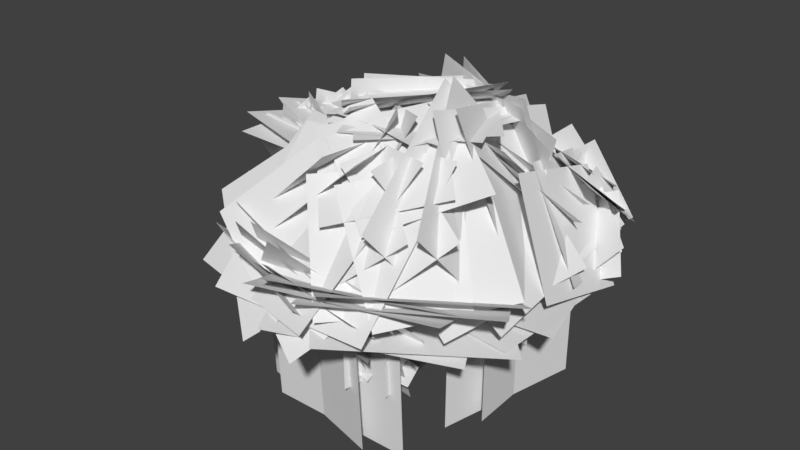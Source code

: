 # Source: Willow_0_Foliage1.blend  (saved by Blender 2.79.0; exported with 4.5.12 LTS)
import bpy
from mathutils import Matrix  # noqa: F401  (used for matrix-valued properties, if any)

bpy.ops.wm.read_factory_settings(use_empty=True)
scene = bpy.context.scene
scene.name = 'Scene'

# ---- collections
col_collection_1 = bpy.data.collections.new('Collection 1'); scene.collection.children.link(col_collection_1)
col_collection_2 = bpy.data.collections.new('Collection 2'); scene.collection.children.link(col_collection_2)
col_collection_2.hide_render = True
col_collection_2.hide_viewport = True
col_collection_3 = bpy.data.collections.new('Collection 3'); scene.collection.children.link(col_collection_3)
col_collection_3.hide_render = True
col_collection_3.hide_viewport = True

# ---- world
world_world = bpy.data.worlds.new('World'); scene.world = world_world
world_world.color = (0.05088, 0.05088, 0.05088)
world_world.use_sun_shadow = False
world_world.sun_shadow_jitter_overblur = 0.0
world_world.cycles.sampling_method = 'MANUAL'

# ---- meshes
me_plane_002 = bpy.data.meshes.new('Plane.002')
me_plane_002.from_pydata([(-4.945, -4.997, 8.757), (4.985, -4.997, 7.573), (-4.985, 4.997, 8.427), (4.945, 4.997, 7.243), (-2.88, -2.878, 14.16), (2.88, -2.878, 14.16), (-2.88, 2.878, 13.93), (2.88, 2.878, 13.93), (-0.4406, -4.164, 13.94), (-4.163, 0.4432, 13.94), (6.728, -2.039, 7.243), (2.091, 6.741, 8.427), (-2.091, -6.741, 7.573), (-6.728, 2.039, 8.757), (3.462, -3.834, 4.44), (-3.489, -3.275, 5.051), (3.489, -8.838, 9.334), (-3.462, -8.279, 9.946), (4.163, -0.4432, 14.15), (0.4406, 4.164, 14.15), (3.462, -5.467, 4.714), (-3.489, -4.907, 4.104), (3.489, -0.1548, 9.273), (-3.462, 0.4054, 8.662), (-4.057, -2.979, 13.51), (3.859, -3.028, 13.86), (-3.859, -8.801, 8.142), (4.057, -8.851, 8.488), (1.39, -5.212, 13.51), (0.7493, 2.678, 13.86), (7.173, -4.508, 8.142), (6.532, 3.383, 8.488), (0.2869, -6.056, 12.9), (3.489, -1.013, 13.16), (4.089, -8.261, 8.844), (7.292, -3.218, 9.104), (-3.242, 6.238, 8.488), (4.622, 5.329, 8.142), (-3.678, 0.4284, 13.86), (4.186, -0.4804, 13.51), (-7.252, 0.1283, 8.488), (-2.35, 6.345, 8.142), (-2.536, -3.292, 13.86), (2.366, 2.924, 13.51), (-4.515, -7.165, 8.488), (-6.038, 0.6039, 8.142), (1.152, -5.816, 13.86), (-0.3704, 1.953, 13.51), (-1.765, -6.054, 4.312), (-3.403, -1.617, 4.335), (-1.793, -6.089, 9.041), (-3.431, -1.652, 9.065), (2.896, -6.195, 4.312), (2.477, -1.484, 4.335), (2.86, -6.221, 9.041), (2.441, -1.511, 9.065), (1.422, -0.1866, 15.94), (3.335, 4.538, 9.876), (4.587, -6.368, 12.13), (6.5, -1.643, 6.059), (-0.4008, 6.696, 6.993), (6.006, 3.43, 10.32), (-5.062, 2.327, 11.68), (1.345, -0.9391, 15.01), (-6.304, 2.567, 7.076), (-0.1805, 6.575, 10.11), (-4.705, -3.522, 11.89), (1.419, 0.4863, 14.93), (-1.204, -2.102, 14.93), (5.469, -4.93, 11.72), (-5.469, -6.9, 10.28), (1.204, -9.728, 7.076), (-2.349, 5.166, 7.765), (4.105, 4.109, 8.385), (-3.24, 3.404, 14.03), (3.215, 2.347, 14.65), (2.437, 4.332, 7.057), (4.574, 2.775, 13.07), (-3.708, 4.738, 9.344), (-1.572, 3.181, 15.36), (2.817, -1.856, 15.37), (1.108, 5.634, 13.43), (6.814, -2.703, 8.576), (5.105, 4.787, 6.636), (-2.193, -3.855, 3.369), (-3.423, -0.6136, 6.585), (-1.772, -7.092, 6.791), (-3.002, -3.85, 10.01), (-0.07965, -2.642, 3.61), (-4.917, -5.702, 7.64), (4.917, -6.411, 6.746), (0.07965, -9.471, 10.78), (2.551, -5.341, 3.696), (2.143, -0.8874, 5.234), (3.194, -6.818, 8.142), (2.785, -2.364, 9.681), (2.131, -9.56, 8.066), (7.859, -4.066, 7.199), (-3.35, -3.772, 8.526), (2.378, 1.722, 7.659), (2.492, -9.563, 10.44), (8.221, -4.069, 9.572), (-2.78, -4.596, 7.079), (2.949, 0.8982, 6.212), (1.287, -9.62, 9.691), (8.096, -5.45, 9.64), (-2.655, -3.214, 7.011), (4.154, 0.9552, 6.96), (1.799, -4.012, 8.155), (8.069, -2.275, 7.349), (-0.002539, 2.275, 7.689), (6.268, 4.012, 6.883), (-2.182, -6.77, 7.19), (6.622, -2.088, 6.43), (-6.775, 2.045, 8.284), (2.028, 6.727, 7.525), (0.009242, -7.037, 8.604), (-6.414, -2.665, 7.048), (1.528, -2.547, 14.95), (-4.895, 1.826, 13.4), (-4.232, -0.4643, 9.561), (-0.9868, 3.651, 9.332), (-3.66, -0.6259, 14.77), (-0.4147, 3.489, 14.54), (-4.95, 2.181, 6.32), (-1.827, 5.717, 8.612), (-6.0, 0.07037, 11.01), (-2.877, 3.607, 13.3), (-4.026, -4.631, 4.691), (-2.862, -7.571, 10.94), (2.862, -4.542, 3.449), (4.026, -7.482, 9.694), (-3.495, -6.132, 8.447), (3.505, -6.102, 8.418), (-3.525, -5.792, 1.455), (3.475, -5.761, 1.426), (5.387, -2.91, 9.492), (5.136, 4.085, 9.464), (5.37, -2.939, 2.492), (5.12, 4.057, 2.464), (-7.961, -1.438, 10.4), (-8.582, 0.9839, 8.498), (-7.052, 0.5609, 12.65), (-7.673, 2.983, 10.75), (-7.996, -3.145, 12.02), (-8.265, 3.193, 11.79), (-1.663, -2.89, 11.66), (-1.932, 3.449, 11.43), (-8.825, -3.141, 8.743), (-9.095, 3.123, 9.739), (-2.492, -2.82, 8.435), (-2.762, 3.444, 9.431), (-8.382, 1.377, 7.996), (-8.572, 2.274, 12.38), (-3.919, 1.66, 8.132), (-4.109, 2.557, 12.51), (-8.205, 0.0495, 8.408), (-7.301, 2.489, 10.17), (-8.333, -1.759, 10.98), (-7.429, 0.6802, 12.74), (-8.208, -1.408, 12.39), (-8.423, 0.05847, 7.555), (-3.164, -1.616, 12.1), (-3.379, -0.1498, 7.268), (-10.1, -1.08, 8.743), (-7.063, 4.408, 9.739), (-4.524, -4.104, 8.435), (-1.49, 1.383, 9.431), (-6.538, 1.377, 7.159), (-9.385, 2.274, 10.49), (-3.106, 1.66, 10.02), (-5.953, 2.557, 13.35), (-7.074, -1.408, 13.11), (-9.083, 0.05847, 8.705), (-2.504, -1.616, 10.95), (-4.513, -0.1498, 6.551), (4.497, 1.148, 12.57), (3.34, 6.22, 11.26), (7.203, 0.5749, 7.978), (6.046, 5.646, 6.664), (1.588, 5.248, 8.93), (3.648, 3.613, 6.157), (4.77, 6.778, 10.39), (6.83, 5.143, 7.619), (1.603, 5.248, 7.563), (4.756, 3.613, 6.153), (3.662, 6.778, 10.4), (6.815, 5.143, 8.986), (0.8615, 6.972, 10.42), (4.015, 8.248, 8.676), (2.921, 4.27, 12.17), (6.074, 5.546, 10.43), (1.983, 7.058, 6.453), (4.888, 7.723, 8.844), (-0.3931, 6.739, 9.428), (2.512, 7.404, 11.82), (1.957, 3.24, 7.59), (4.934, 5.631, 7.44), (-0.4384, 6.215, 7.492), (2.538, 8.606, 7.342), (1.486, 3.24, 8.969), (1.595, 5.631, 5.991), (1.179, 6.215, 11.35), (1.289, 8.606, 8.369), (4.177, 3.24, 8.969), (4.287, 5.631, 5.991), (3.871, 6.215, 11.35), (3.981, 8.606, 8.369), (3.576, 4.697, 4.593), (0.7948, 7.317, 4.511), (3.304, 4.529, 8.401), (0.523, 7.149, 8.319), (-6.519, -0.2727, 3.028), (-1.813, 5.695, 2.697), (-6.129, -0.1584, 10.62), (-1.423, 5.809, 10.29), (-1.388, -3.269, 14.81), (2.112, 2.789, 15.03), (-6.354, -0.2618, 10.9), (-2.854, 5.797, 11.12), (1.626, 8.042, 9.568), (5.331, 7.433, 8.856), (1.605, 5.085, 11.99), (5.309, 4.476, 11.28), (-8.837, -2.014, 12.4), (-7.204, 4.014, 11.26), (-2.724, -3.711, 12.19), (-1.09, 2.318, 11.05), (0.6623, -3.352, 3.1), (-4.9, -5.888, 6.511), (4.9, -6.225, 7.874), (-0.6623, -8.761, 11.28), (1.358, -0.2102, 15.03), (5.464, -2.752, 12.89), (-1.807, -4.248, 13.76), (2.3, -6.79, 11.61), (-6.047, -3.662, 8.757), (3.567, -6.146, 7.573), (-3.586, 6.024, 8.427), (6.028, 3.541, 7.243), (-3.518, -2.127, 14.16), (2.059, -3.567, 14.16), (-2.078, 3.446, 13.93), (3.499, 2.005, 13.93), (-1.477, -3.982, 13.94), (-3.93, 1.41, 13.94), (5.995, -3.718, 7.243), (3.701, 5.943, 8.427), (-3.72, -6.065, 7.573), (-6.014, 3.597, 8.757), (2.383, -4.639, 4.44), (-4.207, -2.358, 5.051), (1.158, -9.491, 9.334), (-5.432, -7.211, 9.946), (3.911, -1.531, 14.15), (1.458, 3.861, 14.15), (1.975, -6.219, 4.714), (-4.615, -3.939, 4.104), (3.33, -1.083, 9.273), (-3.26, 1.198, 8.662), (-4.683, -1.93, 13.51), (2.97, -3.958, 13.86), (-5.947, -7.617, 8.142), (1.705, -9.645, 8.488), (0.03275, -5.455, 13.51), (1.386, 2.345, 13.86), (5.808, -6.219, 8.142), (7.161, 1.581, 8.488), (-1.246, -5.996, 12.9), (3.115, -1.914, 13.16), (1.884, -9.082, 8.844), (6.246, -5.0, 9.104), (-1.589, 6.79, 8.488), (5.798, 3.943, 8.142), (-3.463, 1.274, 13.86), (3.924, -1.573, 13.51), (-6.999, 1.877, 8.488), (-0.6977, 6.67, 8.142), (-3.288, -2.614, 13.86), (3.013, 2.179, 13.51), (-6.173, -5.869, 8.488), (-5.704, 2.034, 8.142), (-0.3484, -5.979, 13.86), (0.1203, 1.923, 13.51), (-3.232, -5.48, 4.312), (-3.708, -0.775, 4.335), (-3.268, -5.507, 9.041), (-3.744, -0.802, 9.065), (1.245, -6.783, 4.312), (2.017, -2.117, 4.335), (1.203, -6.8, 9.041), (1.976, -2.134, 9.065), (1.321, -0.5969, 15.94), (4.355, 3.5, 9.876), (2.839, -7.374, 12.13), (5.873, -3.277, 6.059), (1.277, 6.523, 6.993), (6.664, 1.758, 10.32), (-4.329, 3.459, 11.68), (1.058, -1.306, 15.01), (-5.471, 4.001, 7.076), (1.46, 6.351, 10.11), (-5.446, -2.294, 11.89), (1.486, 0.05549, 14.93), (-1.701, -1.794, 14.93), (4.052, -6.201, 11.72), (-7.03, -5.374, 10.28), (-1.276, -9.781, 7.076), (-0.9923, 5.529, 7.765), (4.993, 2.891, 8.385), (-2.295, 4.046, 14.03), (3.69, 1.408, 14.65), (3.434, 3.524, 7.057), (5.113, 1.482, 13.07), (-2.415, 5.455, 9.344), (-0.7359, 3.413, 15.36), (2.254, -2.562, 15.37), (2.472, 5.118, 13.43), (5.912, -4.382, 8.576), (6.131, 3.298, 6.636), (-3.097, -3.245, 3.369), (-3.477, 0.2015, 6.585), (-3.499, -6.484, 6.791), (-3.879, -3.038, 10.01), (-0.7473, -2.599, 3.61), (-6.196, -4.352, 7.64), (3.148, -7.497, 6.746), (-2.301, -9.251, 10.78), (1.125, -5.87, 3.696), (1.843, -1.456, 5.234), (1.378, -7.461, 8.142), (2.096, -3.046, 9.681), (-0.3375, -9.85, 8.066), (6.583, -5.963, 7.199), (-4.197, -2.875, 8.526), (2.724, 1.011, 7.659), (0.0119, -9.943, 10.44), (6.932, -6.056, 9.572), (-3.85, -3.815, 7.079), (3.07, 0.07159, 6.212), (-1.169, -9.696, 9.691), (6.466, -7.362, 9.64), (-3.384, -2.509, 7.011), (4.251, -0.1746, 6.96), (0.7286, -4.395, 8.155), (7.234, -4.281, 7.349), (0.557, 2.143, 7.689), (7.063, 2.256, 6.883), (-3.815, -6.07, 7.19), (5.88, -3.738, 6.43), (-6.058, 3.614, 8.284), (3.637, 5.945, 7.525), (-1.761, -6.877, 8.604), (-6.886, -1.037, 7.048), (0.8333, -2.909, 14.95), (-4.292, 2.931, 13.4), (-4.223, 0.5483, 9.561), (-0.05183, 3.721, 9.332), (-3.71, 0.2487, 14.77), (0.4616, 3.422, 14.54), (-4.257, 3.289, 6.32), (-0.3484, 5.932, 8.612), (-5.801, 1.508, 11.01), (-1.893, 4.151, 13.3), (-5.066, -3.537, 4.691), (-4.674, -6.675, 10.94), (1.626, -5.174, 3.449), (2.018, -8.312, 9.694), (-4.927, -5.124, 8.447), (1.858, -6.845, 8.418), (-4.871, -4.787, 1.455), (1.914, -6.508, 1.426), (4.479, -4.225, 9.492), (5.985, 2.611, 9.464), (4.455, -4.249, 2.492), (5.962, 2.587, 2.464), (-8.078, 0.5378, 10.4), (-8.073, 3.038, 8.498), (-6.698, 2.246, 12.65), (-6.693, 4.747, 10.75), (-8.538, -1.106, 12.02), (-7.213, 5.098, 11.79), (-2.342, -2.443, 11.66), (-1.018, 3.762, 11.43), (-9.34, -0.8947, 8.743), (-8.034, 5.238, 9.739), (-3.128, -2.167, 8.435), (-1.822, 3.965, 9.431), (-7.781, 3.369, 7.996), (-7.741, 4.285, 12.38), (-3.389, 2.526, 8.132), (-3.348, 3.442, 12.51), (-7.942, 2.039, 8.408), (-6.456, 4.175, 10.17), (-8.518, 0.3206, 10.98), (-7.032, 2.456, 12.74), (-8.309, 0.6293, 12.39), (-8.15, 2.103, 7.555), (-3.477, -0.8337, 12.1), (-3.318, 0.6394, 7.268), (-10.06, 1.419, 8.743), (-5.746, 5.974, 9.739), (-5.416, -2.903, 8.435), (-1.107, 1.651, 9.431), (-5.995, 2.907, 7.159), (-8.528, 4.488, 10.49), (-2.601, 2.323, 10.02), (-5.134, 3.904, 13.35), (-7.211, 0.3457, 13.11), (-8.789, 2.268, 8.705), (-2.838, -0.9988, 10.95), (-4.416, 0.9231, 6.551), (4.632, -0.07345, 12.57), (4.78, 5.126, 11.26), (7.109, -1.305, 7.978), (7.257, 3.894, 6.664), (2.841, 4.623, 8.93), (4.426, 2.526, 6.157), (6.304, 5.309, 10.39), (7.89, 3.211, 7.619), (2.855, 4.62, 7.563), (5.499, 2.249, 6.153), (5.231, 5.586, 10.4), (7.875, 3.215, 8.986), (2.568, 6.475, 10.42), (5.94, 6.921, 8.676), (3.886, 3.344, 12.17), (7.258, 3.79, 10.43), (3.676, 6.277, 6.453), (6.655, 6.195, 8.844), (1.295, 6.562, 9.428), (4.275, 6.479, 11.82), (2.695, 2.587, 7.59), (6.176, 4.157, 7.44), (1.12, 6.067, 7.492), (4.601, 7.638, 7.342), (2.239, 2.704, 8.969), (2.943, 4.992, 5.991), (2.687, 5.662, 11.35), (3.391, 7.95, 8.369), (4.845, 2.031, 8.969), (5.549, 4.319, 5.991), (5.293, 4.989, 11.35), (5.997, 7.277, 8.369), (4.627, 3.593, 4.593), (2.59, 6.825, 4.511), (4.322, 3.498, 8.401), (2.285, 6.73, 8.319), (-6.39, 1.306, 3.028), (-0.3409, 5.907, 2.697), (-5.983, 1.319, 10.62), (0.0654, 5.92, 10.29), (-2.171, -2.879, 14.81), (2.733, 2.112, 15.03), (-6.227, 1.275, 10.9), (-1.323, 6.266, 11.12), (3.576, 7.32, 9.568), (7.011, 5.803, 8.856), (2.816, 4.462, 11.99), (6.251, 2.945, 11.28), (-9.07, 0.1993, 12.4), (-5.981, 5.628, 11.26), (-3.575, -2.973, 12.19), (-0.4855, 2.456, 11.05), (-0.2066, -3.472, 3.1), (-6.226, -4.536, 6.511), (3.178, -7.313, 7.874), (-2.842, -8.378, 11.28), (1.253, -0.6038, 15.03), (4.593, -4.092, 12.89), (-2.821, -3.722, 13.76), (0.5191, -7.21, 11.61)], [], [(0, 1, 3, 2), (4, 5, 7, 6), (9, 8, 18, 19), (13, 12, 10, 11), (23, 22, 20, 21), (17, 16, 14, 15), (24, 25, 27, 26), (28, 29, 31, 30), (32, 33, 35, 34), (39, 38, 36, 37), (43, 42, 40, 41), (47, 46, 44, 45), (51, 50, 48, 49), (55, 54, 52, 53), (56, 57, 59, 58), (63, 62, 60, 61), (67, 66, 64, 65), (68, 69, 71, 70), (75, 74, 72, 73), (79, 78, 76, 77), (80, 81, 83, 82), (87, 86, 84, 85), (91, 90, 88, 89), (95, 94, 92, 93), (96, 97, 99, 98), (100, 101, 103, 102), (104, 105, 107, 106), (108, 109, 111, 110), (112, 113, 115, 114), (119, 118, 116, 117), (123, 122, 120, 121), (127, 126, 124, 125), (131, 130, 128, 129), (135, 134, 132, 133), (139, 138, 136, 137), (143, 142, 140, 141), (147, 146, 144, 145), (151, 150, 148, 149), (155, 154, 152, 153), (159, 158, 156, 157), (163, 162, 160, 161), (167, 166, 164, 165), (171, 170, 168, 169), (175, 174, 172, 173), (176, 177, 179, 178), (180, 181, 183, 182), (184, 185, 187, 186), (188, 189, 191, 190), (192, 193, 195, 194), (196, 197, 199, 198), (200, 201, 203, 202), (204, 205, 207, 206), (208, 209, 211, 210), (215, 214, 212, 213), (216, 217, 219, 218), (220, 221, 223, 222), (227, 226, 224, 225), (231, 230, 228, 229), (232, 233, 235, 234), (236, 237, 239, 238), (240, 241, 243, 242), (245, 244, 254, 255), (249, 248, 246, 247), (259, 258, 256, 257), (253, 252, 250, 251), (260, 261, 263, 262), (264, 265, 267, 266), (268, 269, 271, 270), (275, 274, 272, 273), (279, 278, 276, 277), (283, 282, 280, 281), (287, 286, 284, 285), (291, 290, 288, 289), (292, 293, 295, 294), (299, 298, 296, 297), (303, 302, 300, 301), (304, 305, 307, 306), (311, 310, 308, 309), (315, 314, 312, 313), (316, 317, 319, 318), (323, 322, 320, 321), (327, 326, 324, 325), (331, 330, 328, 329), (332, 333, 335, 334), (336, 337, 339, 338), (340, 341, 343, 342), (344, 345, 347, 346), (348, 349, 351, 350), (355, 354, 352, 353), (359, 358, 356, 357), (363, 362, 360, 361), (367, 366, 364, 365), (371, 370, 368, 369), (375, 374, 372, 373), (379, 378, 376, 377), (383, 382, 380, 381), (387, 386, 384, 385), (391, 390, 388, 389), (395, 394, 392, 393), (399, 398, 396, 397), (403, 402, 400, 401), (407, 406, 404, 405), (411, 410, 408, 409), (412, 413, 415, 414), (416, 417, 419, 418), (420, 421, 423, 422), (424, 425, 427, 426), (428, 429, 431, 430), (432, 433, 435, 434), (436, 437, 439, 438), (440, 441, 443, 442), (444, 445, 447, 446), (451, 450, 448, 449), (452, 453, 455, 454), (456, 457, 459, 458), (463, 462, 460, 461), (467, 466, 464, 465), (468, 469, 471, 470)])
_uv = me_plane_002.uv_layers.new(name='UVMap')
_uv.uv.foreach_set('vector', [0.999, 0.001001, 0.001001, 0.001001, 0.001001, 0.999, 0.999, 0.999, 0.999, 0.001001, 0.001001, 0.001001, 0.001001, 0.999, 0.999, 0.999, 0.999, 0.001001, 0.001001, 0.001001, 0.001001, 0.999, 0.999, 0.999, 0.999, 0.001001, 0.001001, 0.001001, 0.001001, 0.999, 0.999, 0.999, 0.999, 0.001001, 0.001001, 0.001001, 0.001001, 0.999, 0.999, 0.999, 0.999, 0.001001, 0.001001, 0.001001, 0.001001, 0.999, 0.999, 0.999, 0.999, 0.001001, 0.001001, 0.001001, 0.001001, 0.999, 0.999, 0.999, 0.999, 0.001001, 0.001001, 0.001001, 0.001001, 0.999, 0.999, 0.999, 0.999, 0.001001, 0.001001, 0.001001, 0.001001, 0.999, 0.999, 0.999, 0.999, 0.001001, 0.001001, 0.001001, 0.001001, 0.999, 0.999, 0.999, 0.999, 0.001001, 0.001001, 0.001001, 0.001001, 0.999, 0.999, 0.999, 0.999, 0.001001, 0.001001, 0.001001, 0.001001, 0.999, 0.999, 0.999, 0.999, 0.001001, 0.001001, 0.001001, 0.001001, 0.999, 0.999, 0.999, 0.999, 0.001001, 0.001001, 0.001001, 0.001001, 0.999, 0.999, 0.999, 0.999, 0.001001, 0.001001, 0.001001, 0.001001, 0.999, 0.999, 0.999, 0.999, 0.001001, 0.001001, 0.001001, 0.001001, 0.999, 0.999, 0.999, 0.999, 0.001001, 0.001001, 0.001001, 0.001001, 0.999, 0.999, 0.999, 0.999, 0.001001, 0.001001, 0.001001, 0.001001, 0.999, 0.999, 0.999, 0.999, 0.001001, 0.001001, 0.001001, 0.001001, 0.999, 0.999, 0.999, 0.999, 0.001001, 0.001001, 0.001001, 0.001001, 0.999, 0.999, 0.999, 0.999, 0.001001, 0.001001, 0.001001, 0.001001, 0.999, 0.999, 0.999, 0.999, 0.001001, 0.001001, 0.001001, 0.001001, 0.999, 0.999, 0.999, 0.999, 0.001001, 0.001001, 0.001001, 0.001001, 0.999, 0.999, 0.999, 0.999, 0.001001, 0.001001, 0.001001, 0.001001, 0.999, 0.999, 0.999, 0.999, 0.001001, 0.001001, 0.001001, 0.001001, 0.999, 0.999, 0.999, 0.999, 0.001001, 0.001001, 0.001001, 0.001001, 0.999, 0.999, 0.999, 0.999, 0.001001, 0.001001, 0.001001, 0.001001, 0.999, 0.999, 0.999, 0.999, 0.001001, 0.001001, 0.001001, 0.001001, 0.999, 0.999, 0.999, 0.999, 0.001001, 0.001001, 0.001001, 0.001001, 0.999, 0.999, 0.999, 0.999, 0.001001, 0.001001, 0.001001, 0.001001, 0.999, 0.999, 0.999, 0.999, 0.001001, 0.001001, 0.001001, 0.001001, 0.999, 0.999, 0.999, 0.999, 0.001001, 0.001001, 0.001001, 0.001001, 0.999, 0.999, 0.999, 0.999, 0.001001, 0.001001, 0.001001, 0.001001, 0.999, 0.999, 0.999, 0.999, 0.001001, 0.001001, 0.001001, 0.001001, 0.999, 0.999, 0.999, 0.999, 0.001001, 0.001001, 0.001001, 0.001001, 0.999, 0.999, 0.999, 0.999, 0.001001, 0.001001, 0.001001, 0.001001, 0.999, 0.999, 0.999, 0.999, 0.001001, 0.001001, 0.001001, 0.001001, 0.999, 0.999, 0.999, 0.999, 0.001001, 0.001001, 0.001001, 0.001001, 0.999, 0.999, 0.999, 0.999, 0.001001, 0.001001, 0.001001, 0.001001, 0.999, 0.999, 0.999, 0.999, 0.001001, 0.001001, 0.001001, 0.001001, 0.999, 0.999, 0.999, 0.999, 0.001001, 0.001001, 0.001001, 0.001001, 0.999, 0.999, 0.999, 0.999, 0.001001, 0.001001, 0.001001, 0.001001, 0.999, 0.999, 0.999, 0.999, 0.001001, 0.001001, 0.001001, 0.001001, 0.999, 0.999, 0.999, 0.999, 0.001001, 0.001001, 0.001001, 0.001001, 0.999, 0.999, 0.999, 0.999, 0.001001, 0.001001, 0.001001, 0.001001, 0.999, 0.999, 0.999, 0.999, 0.001001, 0.001001, 0.001001, 0.001001, 0.999, 0.999, 0.999, 0.999, 0.001001, 0.001001, 0.001001, 0.001001, 0.999, 0.999, 0.999, 0.999, 0.001001, 0.001001, 0.001001, 0.001001, 0.999, 0.999, 0.999, 0.999, 0.001001, 0.001001, 0.001001, 0.001001, 0.999, 0.999, 0.999, 0.999, 0.001001, 0.001001, 0.001001, 0.001001, 0.999, 0.999, 0.999, 0.999, 0.001001, 0.001001, 0.001001, 0.001001, 0.999, 0.999, 0.999, 0.999, 0.001001, 0.001001, 0.001001, 0.001001, 0.999, 0.999, 0.999, 0.999, 0.001001, 0.001001, 0.001001, 0.001001, 0.999, 0.999, 0.999, 0.999, 0.001001, 0.001001, 0.001001, 0.001001, 0.999, 0.999, 0.999, 0.999, 0.001001, 0.001001, 0.001001, 0.001001, 0.999, 0.999, 0.999, 0.999, 0.001001, 0.001001, 0.001001, 0.001001, 0.999, 0.999, 0.999, 0.999, 0.001001, 0.001001, 0.001001, 0.001001, 0.999, 0.999, 0.999, 0.999, 0.001001, 0.001001, 0.001001, 0.001001, 0.999, 0.999, 0.999, 0.999, 0.001001, 0.001001, 0.001001, 0.001001, 0.999, 0.999, 0.999, 0.999, 0.001001, 0.001001, 0.001001, 0.001001, 0.999, 0.999, 0.999, 0.999, 0.001001, 0.001001, 0.001001, 0.001001, 0.999, 0.999, 0.999, 0.999, 0.001001, 0.001001, 0.001001, 0.001001, 0.999, 0.999, 0.999, 0.999, 0.001001, 0.001001, 0.001001, 0.001001, 0.999, 0.999, 0.999, 0.999, 0.001001, 0.001001, 0.001001, 0.001001, 0.999, 0.999, 0.999, 0.999, 0.001001, 0.001001, 0.001001, 0.001001, 0.999, 0.999, 0.999, 0.999, 0.001001, 0.001001, 0.001001, 0.001001, 0.999, 0.999, 0.999, 0.999, 0.001001, 0.001001, 0.001001, 0.001001, 0.999, 0.999, 0.999, 0.999, 0.001001, 0.001001, 0.001001, 0.001001, 0.999, 0.999, 0.999, 0.999, 0.001001, 0.001001, 0.001001, 0.001001, 0.999, 0.999, 0.999, 0.999, 0.001001, 0.001001, 0.001001, 0.001001, 0.999, 0.999, 0.999, 0.999, 0.001001, 0.001001, 0.001001, 0.001001, 0.999, 0.999, 0.999, 0.999, 0.001001, 0.001001, 0.001001, 0.001001, 0.999, 0.999, 0.999, 0.999, 0.001001, 0.001001, 0.001001, 0.001001, 0.999, 0.999, 0.999, 0.999, 0.001001, 0.001001, 0.001001, 0.001001, 0.999, 0.999, 0.999, 0.999, 0.001001, 0.001001, 0.001001, 0.001001, 0.999, 0.999, 0.999, 0.999, 0.001001, 0.001001, 0.001001, 0.001001, 0.999, 0.999, 0.999, 0.999, 0.001001, 0.001001, 0.001001, 0.001001, 0.999, 0.999, 0.999, 0.999, 0.001001, 0.001001, 0.001001, 0.001001, 0.999, 0.999, 0.999, 0.999, 0.001001, 0.001001, 0.001001, 0.001001, 0.999, 0.999, 0.999, 0.999, 0.001001, 0.001001, 0.001001, 0.001001, 0.999, 0.999, 0.999, 0.999, 0.001001, 0.001001, 0.001001, 0.001001, 0.999, 0.999, 0.999, 0.999, 0.001001, 0.001001, 0.001001, 0.001001, 0.999, 0.999, 0.999, 0.999, 0.001001, 0.001001, 0.001001, 0.001001, 0.999, 0.999, 0.999, 0.999, 0.001001, 0.001001, 0.001001, 0.001001, 0.999, 0.999, 0.999, 0.999, 0.001001, 0.001001, 0.001001, 0.001001, 0.999, 0.999, 0.999, 0.999, 0.001001, 0.001001, 0.001001, 0.001001, 0.999, 0.999, 0.999, 0.999, 0.001001, 0.001001, 0.001001, 0.001001, 0.999, 0.999, 0.999, 0.999, 0.001001, 0.001001, 0.001001, 0.001001, 0.999, 0.999, 0.999, 0.999, 0.001001, 0.001001, 0.001001, 0.001001, 0.999, 0.999, 0.999, 0.999, 0.001001, 0.001001, 0.001001, 0.001001, 0.999, 0.999, 0.999, 0.999, 0.001001, 0.001001, 0.001001, 0.001001, 0.999, 0.999, 0.999, 0.999, 0.001001, 0.001001, 0.001001, 0.001001, 0.999, 0.999, 0.999, 0.999, 0.001001, 0.001001, 0.001001, 0.001001, 0.999, 0.999, 0.999, 0.999, 0.001001, 0.001001, 0.001001, 0.001001, 0.999, 0.999, 0.999, 0.999, 0.001001, 0.001001, 0.001001, 0.001001, 0.999, 0.999, 0.999, 0.999, 0.001001, 0.001001, 0.001001, 0.001001, 0.999, 0.999, 0.999, 0.999, 0.001001, 0.001001, 0.001001, 0.001001, 0.999, 0.999, 0.999, 0.999, 0.001001, 0.001001, 0.001001, 0.001001, 0.999, 0.999, 0.999, 0.999, 0.001001, 0.001001, 0.001001, 0.001001, 0.999, 0.999, 0.999, 0.999, 0.001001, 0.001001, 0.001001, 0.001001, 0.999, 0.999, 0.999, 0.999, 0.001001, 0.001001, 0.001001, 0.001001, 0.999, 0.999, 0.999, 0.999, 0.001001, 0.001001, 0.001001, 0.001001, 0.999, 0.999, 0.999, 0.999, 0.001001, 0.001001, 0.001001, 0.001001, 0.999, 0.999, 0.999, 0.999, 0.001001, 0.001001, 0.001001, 0.001001, 0.999, 0.999, 0.999, 0.999, 0.001001, 0.001001, 0.001001, 0.001001, 0.999, 0.999, 0.999, 0.999, 0.001001, 0.001001, 0.001001, 0.001001, 0.999, 0.999, 0.999, 0.999, 0.001001, 0.001001, 0.001001, 0.001001, 0.999, 0.999, 0.999, 0.999, 0.001001, 0.001001, 0.001001, 0.001001, 0.999, 0.999, 0.999, 0.999, 0.001001, 0.001001, 0.001001, 0.001001, 0.999, 0.999, 0.999, 0.999, 0.001001, 0.001001, 0.001001, 0.001001, 0.999, 0.999, 0.999, 0.999, 0.001001, 0.001001, 0.001001, 0.001001, 0.999, 0.999, 0.999, 0.999, 0.001001, 0.001001, 0.001001, 0.001001, 0.999, 0.999, 0.999, 0.999, 0.001001, 0.001001, 0.001001, 0.001001, 0.999, 0.999, 0.999, 0.999, 0.001001, 0.001001, 0.001001, 0.001001, 0.999, 0.999, 0.999, 0.999, 0.001001, 0.001001, 0.001001, 0.001001, 0.999, 0.999, 0.999, 0.999, 0.001001, 0.001001, 0.001001, 0.001001, 0.999, 0.999, 0.999, 0.999, 0.001001, 0.001001, 0.001001, 0.001001, 0.999, 0.999, 0.999, 0.999, 0.001001, 0.001001, 0.001001, 0.001001, 0.999, 0.999, 0.999])
_ca = me_plane_002.color_attributes.new('Col', 'BYTE_COLOR', 'CORNER')
_ca.data.foreach_set('color', [0.0, 0.0, 0.0, 1.0, 0.0, 0.0, 0.0, 1.0, 0.0, 0.0, 0.0, 1.0, 0.0, 0.0, 0.0, 1.0, 0.0, 0.0, 0.0, 1.0, 0.03689, 0.0, 0.0, 1.0, 0.0, 0.0, 0.0, 1.0, 0.3712, 0.0, 0.0003035, 1.0, 0.001518, 0.0, 0.0, 1.0, 0.0, 0.0, 0.0, 1.0, 0.0, 0.0, 0.0, 1.0, 0.0, 0.0, 0.0, 1.0, 0.0, 0.0, 0.0, 1.0, 0.0, 0.0, 0.0, 1.0, 0.0, 0.0, 0.0, 1.0, 0.0, 0.0, 0.0, 1.0, 0.0, 0.0, 0.0, 1.0, 0.0, 0.0, 0.0, 1.0, 0.0, 0.0, 0.0, 1.0, 0.0, 0.0, 0.0, 1.0, 0.0, 0.0, 0.0, 1.0, 0.0003035, 0.0, 0.0, 1.0, 0.0, 0.0, 0.0, 1.0, 0.0003035, 0.0, 0.0, 1.0, 0.0, 0.0, 0.0, 1.0, 0.01938, 0.0, 0.0, 1.0, 0.0, 0.0, 0.0, 1.0, 0.0, 0.0, 0.0, 1.0, 0.0, 0.0, 0.0, 1.0, 0.0, 0.0, 0.0, 1.0, 0.0, 0.0, 0.0, 1.0, 0.0, 0.0, 0.0, 1.0, 0.0, 0.0, 0.0, 1.0, 0.01033, 0.0, 0.0, 1.0, 0.0, 0.0, 0.0, 1.0, 0.0, 0.0, 0.0, 1.0, 0.002125, 0.0, 0.0, 1.0, 0.004777, 0.0, 0.0, 1.0, 0.0, 0.0, 0.0, 1.0, 0.0, 0.0, 0.0, 1.0, 0.0, 0.0, 0.0, 1.0, 0.0, 0.0, 0.0, 1.0, 0.0, 0.0, 0.0, 1.0, 0.0, 0.0, 0.0, 1.0, 0.0, 0.0, 0.0, 1.0, 0.0, 0.0, 0.0, 1.0, 0.0, 0.0, 0.0, 1.0, 0.0, 0.0, 0.0, 1.0, 0.0, 0.0, 0.0, 1.0, 0.0, 0.0, 0.0, 1.0, 0.0, 0.0, 0.0, 1.0, 0.08438, 0.0, 0.0, 1.0, 0.0, 0.0, 0.0, 1.0, 0.0, 0.0, 0.0, 1.0, 0.0, 0.0, 0.0, 1.0, 0.0, 0.0, 0.0, 1.0, 0.002732, 0.0, 0.0, 1.0, 0.0, 0.0, 0.0, 1.0, 0.0, 0.0, 0.0, 1.0, 0.1912, 0.0, 0.0003035, 1.0, 0.0, 0.0, 0.0, 1.0, 0.0, 0.0, 0.0, 1.0, 0.0, 0.0, 0.0, 1.0, 0.0, 0.0, 0.0, 1.0, 0.0, 0.0, 0.0, 1.0, 0.0, 0.0, 0.0, 1.0, 0.0, 0.0, 0.0, 1.0, 0.0, 0.0, 0.0, 1.0, 0.0, 0.0, 0.0, 1.0, 0.3663, 0.0, 0.0003035, 1.0, 0.0, 0.0, 0.0, 1.0, 0.0, 0.0, 0.0, 1.0, 0.0, 0.0, 0.0, 1.0, 0.0, 0.0, 0.0, 1.0, 0.0, 0.0, 0.0, 1.0, 0.0, 0.0, 0.0, 1.0, 0.006995, 0.0, 0.0, 1.0, 0.0, 0.0, 0.0, 1.0, 0.0, 0.0, 0.0, 1.0, 0.0, 0.0, 0.0, 1.0, 0.1144, 0.0, 0.0003035, 1.0, 0.0, 0.0, 0.0, 1.0, 0.0, 0.0, 0.0, 1.0, 0.0, 0.0, 0.0, 1.0, 0.0, 0.0, 0.0, 1.0, 0.0, 0.0, 0.0, 1.0, 0.09759, 0.0, 0.0003035, 1.0, 0.0, 0.0, 0.0, 1.0, 0.402, 0.0, 0.0003035, 1.0, 0.0, 0.0, 0.0, 1.0, 0.09759, 0.0, 0.0003035, 1.0, 0.0, 0.0, 0.0, 1.0, 0.0, 0.0, 0.0, 1.0, 0.0, 0.0, 0.0, 1.0, 0.0, 0.0, 0.0, 1.0, 0.0, 0.0, 0.0, 1.0, 0.0, 0.0, 0.0, 1.0, 0.0, 0.0, 0.0, 1.0, 0.0, 0.0, 0.0, 1.0, 0.0, 0.0, 0.0, 1.0, 0.01521, 0.0, 0.0, 1.0, 0.04374, 0.0, 0.0, 1.0, 0.0, 0.0, 0.0, 1.0, 0.0, 0.0, 0.0, 1.0, 0.1095, 0.0, 0.0003035, 1.0, 0.0, 0.0, 0.0, 1.0, 0.0, 0.0, 0.0, 1.0, 0.0, 0.0, 0.0, 1.0, 0.0, 0.0, 0.0, 1.0, 0.0, 0.0, 0.0, 1.0, 0.0, 0.0, 0.0, 1.0, 0.0, 0.0, 0.0, 1.0, 0.0, 0.0, 0.0, 1.0, 0.0, 0.0, 0.0, 1.0, 0.0, 0.0, 0.0, 1.0, 0.0, 0.0, 0.0, 1.0, 0.03071, 0.0, 0.0, 1.0, 0.01298, 0.0, 0.0, 1.0, 0.0, 0.0, 0.0, 1.0, 0.1274, 0.0, 0.0003035, 1.0, 0.0, 0.0, 0.0, 1.0, 0.0, 0.0, 0.0, 1.0, 0.0, 0.0, 0.0, 1.0, 0.0, 0.0, 0.0, 1.0, 0.0, 0.0, 0.0, 1.0, 0.0, 0.0, 0.0, 1.0, 0.0, 0.0, 0.0, 1.0, 0.0, 0.0, 0.0, 1.0, 0.0, 0.0, 0.0, 1.0, 0.0, 0.0, 0.0, 1.0, 0.0, 0.0, 0.0, 1.0, 0.0, 0.0, 0.0, 1.0, 0.1195, 0.0, 0.001821, 1.0, 0.01161, 0.0, 0.0, 1.0, 0.0, 0.0, 0.0, 1.0, 0.01096, 0.0, 0.0, 1.0, 0.004391, 0.0, 0.0003035, 1.0, 0.3712, 0.0, 0.003035, 1.0, 0.0, 0.0, 0.0, 1.0, 0.0, 0.0, 0.0, 1.0, 0.0, 0.0, 0.0, 1.0, 0.0, 0.0, 0.0, 1.0, 0.0, 0.0, 0.0, 1.0, 0.0, 0.0, 0.0, 1.0, 0.0, 0.0, 0.0, 1.0, 0.0, 0.0, 0.0, 1.0, 0.0, 0.0, 0.0, 1.0, 0.0, 0.0, 0.0, 1.0, 0.0, 0.0, 0.0, 1.0, 0.0, 0.0, 0.0, 1.0, 0.3663, 0.0, 0.0003035, 1.0, 0.0, 0.0, 0.0, 1.0, 0.0, 0.0, 0.0, 1.0, 0.0, 0.0, 0.0, 1.0, 0.0, 0.0, 0.0, 1.0, 0.0, 0.0, 0.0, 1.0, 0.0, 0.0, 0.0, 1.0, 0.0, 0.0, 0.0, 1.0, 0.0, 0.0, 0.0, 1.0, 0.0, 0.0, 0.0, 1.0, 0.0, 0.0, 0.0, 1.0, 0.0, 0.0, 0.0, 1.0, 0.0, 0.0, 0.0, 1.0, 0.0, 0.0, 0.0, 1.0, 0.0, 0.0, 0.0, 1.0, 0.0, 0.0, 0.0, 1.0, 0.0, 0.0, 0.0, 1.0, 0.0, 0.0, 0.0, 1.0, 0.0, 0.0, 0.0, 1.0, 0.0, 0.0, 0.0, 1.0, 0.0, 0.0, 0.0, 1.0, 0.0, 0.0, 0.0, 1.0, 0.0, 0.0, 0.0, 1.0, 0.0, 0.0, 0.0, 1.0, 0.0, 0.0, 0.0, 1.0, 0.0, 0.0, 0.0, 1.0, 0.07227, 0.0, 0.0, 1.0, 0.0, 0.0, 0.0, 1.0, 0.0, 0.0, 0.0, 1.0, 0.0, 0.0, 0.0, 1.0, 0.0, 0.0, 0.0, 1.0, 0.0, 0.0, 0.0, 1.0, 0.0, 0.0, 0.0, 1.0, 0.0, 0.0, 0.0, 1.0, 0.0, 0.0, 0.0, 1.0, 0.0, 0.0, 0.0, 1.0, 0.0, 0.0, 0.0, 1.0, 0.0, 0.0, 0.0, 1.0, 0.0, 0.0, 0.0, 1.0, 0.0, 0.0, 0.0, 1.0, 0.0, 0.0, 0.0, 1.0, 0.0, 0.0, 0.0, 1.0, 0.0, 0.0, 0.0, 1.0, 0.0, 0.0, 0.0, 1.0, 0.0, 0.0, 0.0, 1.0, 0.0, 0.0, 0.0, 1.0, 0.0, 0.0, 0.0, 1.0, 0.0, 0.0, 0.0, 1.0, 0.003347, 0.0, 0.0, 1.0, 0.0, 0.0, 0.0, 1.0, 0.0, 0.0, 0.0, 1.0, 0.0, 0.0, 0.0, 1.0, 0.0, 0.0, 0.0, 1.0, 0.0, 0.0, 0.0, 1.0, 0.0, 0.0, 0.0, 1.0, 0.0, 0.0, 0.0, 1.0, 0.0, 0.0, 0.0, 1.0, 0.0, 0.0, 0.0, 1.0, 0.0, 0.0, 0.0, 1.0, 0.3613, 0.0, 0.0003035, 1.0, 0.0, 0.0, 0.0, 1.0, 0.0, 0.0, 0.0, 1.0, 0.0, 0.0, 0.0, 1.0, 0.0, 0.0, 0.0, 1.0, 0.0, 0.0, 0.0, 1.0, 0.5271, 0.0, 0.003677, 1.0, 0.0, 0.0, 0.0, 1.0, 0.0, 0.0, 0.0, 1.0, 0.0, 0.0, 0.0, 1.0, 0.0, 0.0, 0.0, 1.0, 0.0, 0.0, 0.0, 1.0, 0.0, 0.0, 0.0, 1.0, 0.0, 0.0, 0.0, 1.0, 0.0, 0.0, 0.0, 1.0, 0.0, 0.0, 0.0, 1.0, 0.0, 0.0, 0.0, 1.0, 0.0, 0.0, 0.0, 1.0, 0.0, 0.0, 0.0, 1.0, 0.0, 0.0, 0.0, 1.0, 0.006995, 0.0, 0.0, 1.0, 0.01764, 0.0, 0.0, 1.0, 0.0, 0.0, 0.0, 1.0, 0.2346, 0.0, 0.0003035, 1.0, 0.0, 0.0, 0.0, 1.0, 0.2462, 0.0, 0.0003035, 1.0, 0.0, 0.0, 0.0, 1.0, 0.0, 0.0, 0.0, 1.0, 0.0, 0.0, 0.0, 1.0, 0.0, 0.0, 0.0, 1.0, 0.0, 0.0, 0.0, 1.0, 0.0, 0.0, 0.0, 1.0, 0.03689, 0.0, 0.0, 1.0, 0.0, 0.0, 0.0, 1.0, 0.3712, 0.0, 0.0003035, 1.0, 0.001518, 0.0, 0.0, 1.0, 0.0, 0.0, 0.0, 1.0, 0.0, 0.0, 0.0, 1.0, 0.0, 0.0, 0.0, 1.0, 0.0, 0.0, 0.0, 1.0, 0.0, 0.0, 0.0, 1.0, 0.0, 0.0, 0.0, 1.0, 0.0, 0.0, 0.0, 1.0, 0.0, 0.0, 0.0, 1.0, 0.0, 0.0, 0.0, 1.0, 0.0, 0.0, 0.0, 1.0, 0.0, 0.0, 0.0, 1.0, 0.0, 0.0, 0.0, 1.0, 0.0003035, 0.0, 0.0, 1.0, 0.0, 0.0, 0.0, 1.0, 0.0003035, 0.0, 0.0, 1.0, 0.0, 0.0, 0.0, 1.0, 0.01938, 0.0, 0.0, 1.0, 0.0, 0.0, 0.0, 1.0, 0.0, 0.0, 0.0, 1.0, 0.0, 0.0, 0.0, 1.0, 0.0, 0.0, 0.0, 1.0, 0.0, 0.0, 0.0, 1.0, 0.0, 0.0, 0.0, 1.0, 0.0, 0.0, 0.0, 1.0, 0.01033, 0.0, 0.0, 1.0, 0.0, 0.0, 0.0, 1.0, 0.0, 0.0, 0.0, 1.0, 0.002125, 0.0, 0.0, 1.0, 0.004777, 0.0, 0.0, 1.0, 0.0, 0.0, 0.0, 1.0, 0.0, 0.0, 0.0, 1.0, 0.0, 0.0, 0.0, 1.0, 0.0, 0.0, 0.0, 1.0, 0.0, 0.0, 0.0, 1.0, 0.0, 0.0, 0.0, 1.0, 0.0, 0.0, 0.0, 1.0, 0.0, 0.0, 0.0, 1.0, 0.0, 0.0, 0.0, 1.0, 0.0, 0.0, 0.0, 1.0, 0.0, 0.0, 0.0, 1.0, 0.0, 0.0, 0.0, 1.0, 0.0, 0.0, 0.0, 1.0, 0.08438, 0.0, 0.0, 1.0, 0.0, 0.0, 0.0, 1.0, 0.0, 0.0, 0.0, 1.0, 0.0, 0.0, 0.0, 1.0, 0.0, 0.0, 0.0, 1.0, 0.002732, 0.0, 0.0, 1.0, 0.0, 0.0, 0.0, 1.0, 0.0, 0.0, 0.0, 1.0, 0.1912, 0.0, 0.0003035, 1.0, 0.0, 0.0, 0.0, 1.0, 0.0, 0.0, 0.0, 1.0, 0.0, 0.0, 0.0, 1.0, 0.0, 0.0, 0.0, 1.0, 0.0, 0.0, 0.0, 1.0, 0.0, 0.0, 0.0, 1.0, 0.0, 0.0, 0.0, 1.0, 0.0, 0.0, 0.0, 1.0, 0.0, 0.0, 0.0, 1.0, 0.3663, 0.0, 0.0003035, 1.0, 0.0, 0.0, 0.0, 1.0, 0.0, 0.0, 0.0, 1.0, 0.0, 0.0, 0.0, 1.0, 0.0, 0.0, 0.0, 1.0, 0.0, 0.0, 0.0, 1.0, 0.0, 0.0, 0.0, 1.0, 0.006995, 0.0, 0.0, 1.0, 0.0, 0.0, 0.0, 1.0, 0.0, 0.0, 0.0, 1.0, 0.0, 0.0, 0.0, 1.0, 0.1144, 0.0, 0.0003035, 1.0, 0.0, 0.0, 0.0, 1.0, 0.0, 0.0, 0.0, 1.0, 0.0, 0.0, 0.0, 1.0, 0.0, 0.0, 0.0, 1.0, 0.0, 0.0, 0.0, 1.0, 0.09759, 0.0, 0.0003035, 1.0, 0.0, 0.0, 0.0, 1.0, 0.402, 0.0, 0.0003035, 1.0, 0.0, 0.0, 0.0, 1.0, 0.09759, 0.0, 0.0003035, 1.0, 0.0, 0.0, 0.0, 1.0, 0.0, 0.0, 0.0, 1.0, 0.0, 0.0, 0.0, 1.0, 0.0, 0.0, 0.0, 1.0, 0.0, 0.0, 0.0, 1.0, 0.0, 0.0, 0.0, 1.0, 0.0, 0.0, 0.0, 1.0, 0.0, 0.0, 0.0, 1.0, 0.0, 0.0, 0.0, 1.0, 0.01521, 0.0, 0.0, 1.0, 0.04374, 0.0, 0.0, 1.0, 0.0, 0.0, 0.0, 1.0, 0.0, 0.0, 0.0, 1.0, 0.1095, 0.0, 0.0003035, 1.0, 0.0, 0.0, 0.0, 1.0, 0.0, 0.0, 0.0, 1.0, 0.0, 0.0, 0.0, 1.0, 0.0, 0.0, 0.0, 1.0, 0.0, 0.0, 0.0, 1.0, 0.0, 0.0, 0.0, 1.0, 0.0, 0.0, 0.0, 1.0, 0.0, 0.0, 0.0, 1.0, 0.0, 0.0, 0.0, 1.0, 0.0, 0.0, 0.0, 1.0, 0.0, 0.0, 0.0, 1.0, 0.03071, 0.0, 0.0, 1.0, 0.01298, 0.0, 0.0, 1.0, 0.0, 0.0, 0.0, 1.0, 0.1274, 0.0, 0.0003035, 1.0, 0.0, 0.0, 0.0, 1.0, 0.0, 0.0, 0.0, 1.0, 0.0, 0.0, 0.0, 1.0, 0.0, 0.0, 0.0, 1.0, 0.0, 0.0, 0.0, 1.0, 0.0, 0.0, 0.0, 1.0, 0.0, 0.0, 0.0, 1.0, 0.0, 0.0, 0.0, 1.0, 0.0, 0.0, 0.0, 1.0, 0.0, 0.0, 0.0, 1.0, 0.0, 0.0, 0.0, 1.0, 0.0, 0.0, 0.0, 1.0, 0.1195, 0.0, 0.001821, 1.0, 0.01161, 0.0, 0.0, 1.0, 0.0, 0.0, 0.0, 1.0, 0.01096, 0.0, 0.0, 1.0, 0.004391, 0.0, 0.0003035, 1.0, 0.3712, 0.0, 0.003035, 1.0, 0.0, 0.0, 0.0, 1.0, 0.0, 0.0, 0.0, 1.0, 0.0, 0.0, 0.0, 1.0, 0.0, 0.0, 0.0, 1.0, 0.0, 0.0, 0.0, 1.0, 0.0, 0.0, 0.0, 1.0, 0.0, 0.0, 0.0, 1.0, 0.0, 0.0, 0.0, 1.0, 0.0, 0.0, 0.0, 1.0, 0.0, 0.0, 0.0, 1.0, 0.0, 0.0, 0.0, 1.0, 0.0, 0.0, 0.0, 1.0, 0.3663, 0.0, 0.0003035, 1.0, 0.0, 0.0, 0.0, 1.0, 0.0, 0.0, 0.0, 1.0, 0.0, 0.0, 0.0, 1.0, 0.0, 0.0, 0.0, 1.0, 0.0, 0.0, 0.0, 1.0, 0.0, 0.0, 0.0, 1.0, 0.0, 0.0, 0.0, 1.0, 0.0, 0.0, 0.0, 1.0, 0.0, 0.0, 0.0, 1.0, 0.0, 0.0, 0.0, 1.0, 0.0, 0.0, 0.0, 1.0, 0.0, 0.0, 0.0, 1.0, 0.0, 0.0, 0.0, 1.0, 0.0, 0.0, 0.0, 1.0, 0.0, 0.0, 0.0, 1.0, 0.0, 0.0, 0.0, 1.0, 0.0, 0.0, 0.0, 1.0, 0.0, 0.0, 0.0, 1.0, 0.0, 0.0, 0.0, 1.0, 0.0, 0.0, 0.0, 1.0, 0.0, 0.0, 0.0, 1.0, 0.0, 0.0, 0.0, 1.0, 0.0, 0.0, 0.0, 1.0, 0.0, 0.0, 0.0, 1.0, 0.0, 0.0, 0.0, 1.0, 0.07227, 0.0, 0.0, 1.0, 0.0, 0.0, 0.0, 1.0, 0.0, 0.0, 0.0, 1.0, 0.0, 0.0, 0.0, 1.0, 0.0, 0.0, 0.0, 1.0, 0.0, 0.0, 0.0, 1.0, 0.0, 0.0, 0.0, 1.0, 0.0, 0.0, 0.0, 1.0, 0.0, 0.0, 0.0, 1.0, 0.0, 0.0, 0.0, 1.0, 0.0, 0.0, 0.0, 1.0, 0.0, 0.0, 0.0, 1.0, 0.0, 0.0, 0.0, 1.0, 0.0, 0.0, 0.0, 1.0, 0.0, 0.0, 0.0, 1.0, 0.0, 0.0, 0.0, 1.0, 0.0, 0.0, 0.0, 1.0, 0.0, 0.0, 0.0, 1.0, 0.0, 0.0, 0.0, 1.0, 0.0, 0.0, 0.0, 1.0, 0.0, 0.0, 0.0, 1.0, 0.0, 0.0, 0.0, 1.0, 0.003347, 0.0, 0.0, 1.0, 0.0, 0.0, 0.0, 1.0, 0.0, 0.0, 0.0, 1.0, 0.0, 0.0, 0.0, 1.0, 0.0, 0.0, 0.0, 1.0, 0.0, 0.0, 0.0, 1.0, 0.0, 0.0, 0.0, 1.0, 0.0, 0.0, 0.0, 1.0, 0.0, 0.0, 0.0, 1.0, 0.0, 0.0, 0.0, 1.0, 0.0, 0.0, 0.0, 1.0, 0.3613, 0.0, 0.0003035, 1.0, 0.0, 0.0, 0.0, 1.0, 0.0, 0.0, 0.0, 1.0, 0.0, 0.0, 0.0, 1.0, 0.0, 0.0, 0.0, 1.0, 0.0, 0.0, 0.0, 1.0, 0.5271, 0.0, 0.003677, 1.0, 0.0, 0.0, 0.0, 1.0, 0.0, 0.0, 0.0, 1.0, 0.0, 0.0, 0.0, 1.0, 0.0, 0.0, 0.0, 1.0, 0.0, 0.0, 0.0, 1.0, 0.0, 0.0, 0.0, 1.0, 0.0, 0.0, 0.0, 1.0, 0.0, 0.0, 0.0, 1.0, 0.0, 0.0, 0.0, 1.0, 0.0, 0.0, 0.0, 1.0, 0.0, 0.0, 0.0, 1.0, 0.0, 0.0, 0.0, 1.0, 0.0, 0.0, 0.0, 1.0, 0.006995, 0.0, 0.0, 1.0, 0.01764, 0.0, 0.0, 1.0, 0.0, 0.0, 0.0, 1.0, 0.2346, 0.0, 0.0003035, 1.0, 0.0, 0.0, 0.0, 1.0, 0.2462, 0.0, 0.0003035, 1.0, 0.0, 0.0, 0.0, 1.0])
me_plane_002.use_remesh_preserve_volume = False
me_plane_002.use_remesh_preserve_attributes = False
me_plane_002.use_mirror_vertex_groups = False
me_plane_002.update()
me_plane_001 = bpy.data.meshes.new('Plane.001')
me_plane_001.from_pydata([(-4.945, -4.997, 8.757), (4.985, -4.997, 7.573), (-4.985, 4.997, 8.427), (4.945, 4.997, 7.243), (-3.5, -3.498, 13.92), (3.5, -3.498, 13.92), (-3.5, 3.498, 14.17), (3.5, 3.498, 14.17), (-0.5207, -4.921, 13.92), (-4.92, 0.5238, 13.92), (6.728, -2.039, 7.243), (2.091, 6.741, 8.427), (-2.091, -6.741, 7.573), (-6.728, 2.039, 8.757), (3.462, -3.834, 4.44), (-3.489, -3.275, 5.051), (3.489, -8.838, 9.334), (-3.462, -8.279, 9.946), (4.92, -0.5238, 14.17), (0.5207, 4.921, 14.17), (3.462, -5.467, 4.714), (-3.489, -4.907, 4.104), (3.489, -0.1548, 9.273), (-3.462, 0.4054, 8.662), (-4.057, -2.979, 13.51), (3.859, -3.028, 13.86), (-3.859, -8.801, 8.142), (4.057, -8.851, 8.488), (1.39, -5.212, 13.51), (0.7493, 2.678, 13.86), (7.173, -4.508, 8.142), (6.532, 3.383, 8.488), (0.2869, -6.056, 12.9), (3.489, -1.013, 13.16), (4.089, -8.261, 8.844), (7.292, -3.218, 9.104), (-3.242, 6.238, 8.488), (4.622, 5.329, 8.142), (-3.678, 0.4284, 13.86), (4.186, -0.4804, 13.51), (-7.252, 0.1283, 8.488), (-2.35, 6.345, 8.142), (-2.536, -3.292, 13.86), (2.366, 2.924, 13.51), (-4.515, -7.165, 8.488), (-6.038, 0.6039, 8.142), (1.152, -5.816, 13.86), (-0.3704, 1.953, 13.51), (-1.765, -6.054, 4.312), (-3.403, -1.617, 4.335), (-1.793, -6.089, 9.041), (-3.431, -1.652, 9.065), (2.896, -6.195, 4.312), (2.477, -1.484, 4.335), (2.86, -6.221, 9.041), (2.441, -1.511, 9.065), (1.422, -0.1866, 15.94), (3.335, 4.538, 9.876), (4.587, -6.368, 12.13), (6.5, -1.643, 6.059), (-0.4008, 6.696, 6.993), (6.006, 3.43, 10.32), (-5.062, 2.327, 11.68), (1.345, -0.9391, 15.01), (-6.304, 2.567, 7.076), (-0.1805, 6.575, 10.11), (-4.705, -3.522, 11.89), (1.419, 0.4863, 14.93), (-1.204, -2.102, 14.93), (5.469, -4.93, 11.72), (-5.469, -6.9, 10.28), (1.204, -9.728, 7.076), (-2.349, 5.166, 7.765), (4.105, 4.109, 8.385), (-3.24, 3.404, 14.03), (3.215, 2.347, 14.65), (2.437, 4.332, 7.057), (4.574, 2.775, 13.07), (-3.708, 4.738, 9.344), (-1.572, 3.181, 15.36), (2.817, -1.856, 15.37), (1.108, 5.634, 13.43), (6.814, -2.703, 8.576), (5.105, 4.787, 6.636), (-2.193, -3.855, 3.369), (-3.423, -0.6136, 6.585), (-1.772, -7.092, 6.791), (-3.002, -3.85, 10.01), (-0.07965, -2.642, 3.61), (-4.917, -5.702, 7.64), (4.917, -6.411, 6.746), (0.07965, -9.471, 10.78), (2.551, -5.341, 3.696), (2.143, -0.8874, 5.234), (3.194, -6.818, 8.142), (2.785, -2.364, 9.681), (2.131, -9.56, 8.066), (7.859, -4.066, 7.199), (-3.35, -3.772, 8.526), (2.378, 1.722, 7.659), (2.492, -9.563, 10.44), (8.221, -4.069, 9.572), (-2.78, -4.596, 7.079), (2.949, 0.8982, 6.212), (1.287, -9.62, 9.691), (8.096, -5.45, 9.64), (-2.655, -3.214, 7.011), (4.154, 0.9552, 6.96), (1.799, -4.012, 8.155), (8.069, -2.275, 7.349), (-0.002539, 2.275, 7.689), (6.268, 4.012, 6.883), (-2.182, -6.77, 7.19), (6.622, -2.088, 6.43), (-6.775, 2.045, 8.284), (2.028, 6.727, 7.525), (0.009242, -7.037, 8.604), (-6.414, -2.665, 7.048), (1.528, -2.547, 14.95), (-4.895, 1.826, 13.4), (-4.232, -0.4643, 9.561), (-0.9868, 3.651, 9.332), (-3.66, -0.6259, 14.77), (-0.4147, 3.489, 14.54), (-4.95, 2.181, 6.32), (-1.827, 5.717, 8.612), (-6.0, 0.07037, 11.01), (-2.877, 3.607, 13.3), (-4.026, -4.631, 4.691), (-2.862, -7.571, 10.94), (2.862, -4.542, 3.449), (4.026, -7.482, 9.694), (-3.495, -6.132, 8.447), (3.505, -6.102, 8.418), (-3.525, -5.792, 1.455), (3.475, -5.761, 1.426), (5.387, -2.91, 9.492), (5.136, 4.085, 9.464), (5.37, -2.939, 2.492), (5.12, 4.057, 2.464), (-5.058, 2.189, 3.381), (-0.2571, 5.286, 3.634), (-5.326, 2.138, 9.093), (-0.5256, 5.235, 9.347)], [], [(0, 1, 3, 2), (4, 5, 7, 6), (9, 8, 18, 19), (13, 12, 10, 11), (23, 22, 20, 21), (17, 16, 14, 15), (24, 25, 27, 26), (28, 29, 31, 30), (32, 33, 35, 34), (39, 38, 36, 37), (43, 42, 40, 41), (47, 46, 44, 45), (51, 50, 48, 49), (55, 54, 52, 53), (56, 57, 59, 58), (63, 62, 60, 61), (67, 66, 64, 65), (68, 69, 71, 70), (75, 74, 72, 73), (79, 78, 76, 77), (80, 81, 83, 82), (87, 86, 84, 85), (91, 90, 88, 89), (95, 94, 92, 93), (96, 97, 99, 98), (100, 101, 103, 102), (104, 105, 107, 106), (108, 109, 111, 110), (112, 113, 115, 114), (119, 118, 116, 117), (123, 122, 120, 121), (127, 126, 124, 125), (131, 130, 128, 129), (135, 134, 132, 133), (139, 138, 136, 137), (143, 142, 140, 141)])
_uv = me_plane_001.uv_layers.new(name='UVMap')
_uv.uv.foreach_set('vector', [0.999, 0.001001, 0.001001, 0.001001, 0.001001, 0.999, 0.999, 0.999, 0.999, 0.001001, 0.001001, 0.001001, 0.001001, 0.999, 0.999, 0.999, 0.999, 0.001001, 0.001001, 0.001001, 0.001001, 0.999, 0.999, 0.999, 0.999, 0.001001, 0.001001, 0.001001, 0.001001, 0.999, 0.999, 0.999, 0.999, 0.001001, 0.001001, 0.001001, 0.001001, 0.999, 0.999, 0.999, 0.999, 0.001001, 0.001001, 0.001001, 0.001001, 0.999, 0.999, 0.999, 0.999, 0.001001, 0.001001, 0.001001, 0.001001, 0.999, 0.999, 0.999, 0.999, 0.001001, 0.001001, 0.001001, 0.001001, 0.999, 0.999, 0.999, 0.999, 0.001001, 0.001001, 0.001001, 0.001001, 0.999, 0.999, 0.999, 0.999, 0.001001, 0.001001, 0.001001, 0.001001, 0.999, 0.999, 0.999, 0.999, 0.001001, 0.001001, 0.001001, 0.001001, 0.999, 0.999, 0.999, 0.999, 0.001001, 0.001001, 0.001001, 0.001001, 0.999, 0.999, 0.999, 0.999, 0.001001, 0.001001, 0.001001, 0.001001, 0.999, 0.999, 0.999, 0.999, 0.001001, 0.001001, 0.001001, 0.001001, 0.999, 0.999, 0.999, 0.999, 0.001001, 0.001001, 0.001001, 0.001001, 0.999, 0.999, 0.999, 0.999, 0.001001, 0.001001, 0.001001, 0.001001, 0.999, 0.999, 0.999, 0.999, 0.001001, 0.001001, 0.001001, 0.001001, 0.999, 0.999, 0.999, 0.999, 0.001001, 0.001001, 0.001001, 0.001001, 0.999, 0.999, 0.999, 0.999, 0.001001, 0.001001, 0.001001, 0.001001, 0.999, 0.999, 0.999, 0.999, 0.001001, 0.001001, 0.001001, 0.001001, 0.999, 0.999, 0.999, 0.999, 0.001001, 0.001001, 0.001001, 0.001001, 0.999, 0.999, 0.999, 0.999, 0.001001, 0.001001, 0.001001, 0.001001, 0.999, 0.999, 0.999, 0.999, 0.001001, 0.001001, 0.001001, 0.001001, 0.999, 0.999, 0.999, 0.999, 0.001001, 0.001001, 0.001001, 0.001001, 0.999, 0.999, 0.999, 0.999, 0.001001, 0.001001, 0.001001, 0.001001, 0.999, 0.999, 0.999, 0.999, 0.001001, 0.001001, 0.001001, 0.001001, 0.999, 0.999, 0.999, 0.999, 0.001001, 0.001001, 0.001001, 0.001001, 0.999, 0.999, 0.999, 0.999, 0.001001, 0.001001, 0.001001, 0.001001, 0.999, 0.999, 0.999, 0.999, 0.001001, 0.001001, 0.001001, 0.001001, 0.999, 0.999, 0.999, 0.999, 0.001001, 0.001001, 0.001001, 0.001001, 0.999, 0.999, 0.999, 0.999, 0.001001, 0.001001, 0.001001, 0.001001, 0.999, 0.999, 0.999, 0.999, 0.001001, 0.001001, 0.001001, 0.001001, 0.999, 0.999, 0.999, 0.999, 0.001001, 0.001001, 0.001001, 0.001001, 0.999, 0.999, 0.999, 0.999, 0.001001, 0.001001, 0.001001, 0.001001, 0.999, 0.999, 0.999, 0.999, 0.001001, 0.001001, 0.001001, 0.001001, 0.999, 0.999, 0.999, 0.999, 0.001001, 0.001001, 0.001001, 0.001001, 0.999, 0.999, 0.999])
_ca = me_plane_001.color_attributes.new('Col', 'BYTE_COLOR', 'CORNER')
_ca.data.foreach_set('color', [0.0, 0.0, 0.0, 1.0, 0.0, 0.0, 0.0, 1.0, 0.0, 0.0, 0.0, 1.0, 0.0, 0.0, 0.0, 1.0, 0.0, 0.0, 0.0, 1.0, 0.0, 0.0, 0.0, 1.0, 0.0, 0.0, 0.0, 1.0, 0.0, 0.0, 0.0, 1.0, 0.004025, 0.0, 0.0, 1.0, 0.0, 0.0, 0.0, 1.0, 0.0, 0.0, 0.0, 1.0, 0.0, 0.0, 0.0, 1.0, 0.0, 0.0, 0.0, 1.0, 0.0, 0.0, 0.0, 1.0, 0.0, 0.0, 0.0, 1.0, 0.0, 0.0, 0.0, 1.0, 0.08866, 0.0, 0.0006071, 1.0, 0.0, 0.0, 0.0, 1.0, 0.0, 0.0, 0.0, 1.0, 0.01764, 0.0, 0.0003035, 1.0, 0.0, 0.0, 0.0, 1.0, 0.0, 0.0, 0.0, 1.0, 0.0, 0.0, 0.0, 1.0, 0.0006071, 0.0, 0.0, 1.0, 0.0, 0.0, 0.0, 1.0, 0.0, 0.0, 0.0, 1.0, 0.0, 0.0, 0.0, 1.0, 0.0, 0.0, 0.0, 1.0, 0.0, 0.0, 0.0, 1.0, 0.0, 0.0, 0.0, 1.0, 0.0, 0.0, 0.0, 1.0, 0.3663, 0.0, 0.001214, 1.0, 0.04519, 0.0, 0.0003035, 1.0, 0.0, 0.0, 0.0, 1.0, 0.0, 0.0, 0.0, 1.0, 0.0, 0.0, 0.0, 1.0, 0.0, 0.0, 0.0, 1.0, 0.0, 0.0, 0.0, 1.0, 0.0, 0.0, 0.0, 1.0, 0.0, 0.0, 0.0, 1.0, 0.0, 0.0, 0.0, 1.0, 0.0, 0.0, 0.0, 1.0, 0.0, 0.0, 0.0, 1.0, 0.0, 0.0, 0.0, 1.0, 0.0, 0.0, 0.0, 1.0, 0.0003035, 0.0, 0.0, 1.0, 0.0, 0.0, 0.0, 1.0, 0.0, 0.0, 0.0, 1.0, 0.006995, 0.0, 0.0, 1.0, 0.0, 0.0, 0.0, 1.0, 0.002125, 0.0, 0.0, 1.0, 0.0003035, 0.0, 0.0, 1.0, 0.0, 0.0, 0.0, 1.0, 0.0, 0.0, 0.0, 1.0, 0.0, 0.0, 0.0, 1.0, 0.0, 0.0, 0.0, 1.0, 0.0, 0.0, 0.0, 1.0, 0.0, 0.0, 0.0, 1.0, 0.0, 0.0, 0.0, 1.0, 0.1912, 0.0, 0.0009106, 1.0, 0.0, 0.0, 0.0, 1.0, 0.0, 0.0, 0.0, 1.0, 0.0, 0.0, 0.0, 1.0, 0.0, 0.0, 0.0, 1.0, 0.0, 0.0, 0.0, 1.0, 0.0, 0.0, 0.0, 1.0, 0.0, 0.0, 0.0, 1.0, 0.0, 0.0, 0.0, 1.0, 0.2961, 0.0, 0.001214, 1.0, 0.0003035, 0.0, 0.0, 1.0, 0.0, 0.0, 0.0, 1.0, 0.0, 0.0, 0.0, 1.0, 0.0, 0.0, 0.0, 1.0, 0.0, 0.0, 0.0, 1.0, 0.0, 0.0, 0.0, 1.0, 0.0, 0.0, 0.0, 1.0, 0.0, 0.0, 0.0, 1.0, 0.0, 0.0, 0.0, 1.0, 0.0, 0.0, 0.0, 1.0, 0.0, 0.0, 0.0, 1.0, 0.1384, 0.0, 0.0006071, 1.0, 0.0, 0.0, 0.0, 1.0, 0.0, 0.0, 0.0, 1.0, 0.0, 0.0, 0.0, 1.0, 0.0, 0.0, 0.0, 1.0, 0.0, 0.0, 0.0, 1.0, 0.0, 0.0, 0.0, 1.0, 0.05781, 0.0, 0.0006071, 1.0, 0.0, 0.0, 0.0, 1.0, 0.0, 0.0, 0.0, 1.0, 0.0009106, 0.0, 0.0, 1.0, 0.0, 0.0, 0.0, 1.0, 0.0, 0.0, 0.0, 1.0, 0.0, 0.0, 0.0, 1.0, 0.0, 0.0, 0.0, 1.0, 0.0, 0.0, 0.0, 1.0, 0.0, 0.0, 0.0, 1.0, 0.004025, 0.0, 0.0, 1.0, 0.0, 0.0, 0.0, 1.0, 0.0, 0.0, 0.0, 1.0, 0.0, 0.0, 0.0, 1.0, 0.0, 0.0, 0.0, 1.0, 0.0, 0.0, 0.0, 1.0, 0.0, 0.0, 0.0, 1.0, 0.0, 0.0, 0.0, 1.0, 0.0, 0.0, 0.0, 1.0, 0.0, 0.0, 0.0, 1.0, 0.0, 0.0, 0.0, 1.0, 0.0, 0.0, 0.0, 1.0, 0.0, 0.0, 0.0, 1.0, 0.0, 0.0, 0.0, 1.0, 0.0, 0.0, 0.0, 1.0, 0.0, 0.0, 0.0, 1.0, 0.0, 0.0, 0.0, 1.0, 0.0, 0.0, 0.0, 1.0, 0.0, 0.0, 0.0, 1.0, 0.0, 0.0, 0.0, 1.0, 0.009721, 0.0, 0.0003035, 1.0, 0.0, 0.0, 0.0, 1.0, 0.2384, 0.0, 0.0009106, 1.0, 0.0, 0.0, 0.0, 1.0, 0.2122, 0.0, 0.0009106, 1.0, 0.0, 0.0, 0.0, 1.0, 0.0, 0.0, 0.0, 1.0, 0.0, 0.0, 0.0, 1.0, 0.0, 0.0, 0.0, 1.0, 0.0, 0.0, 0.0, 1.0, 0.0, 0.0, 0.0, 1.0, 0.0, 0.0, 0.0, 1.0, 0.0, 0.0, 0.0, 1.0, 0.0009106, 0.0, 0.0, 1.0, 0.0, 0.0, 0.0, 1.0, 0.0, 0.0, 0.0, 1.0, 0.3864, 0.0, 0.001214, 1.0, 0.0, 0.0, 0.0, 1.0, 0.0, 0.0, 0.0, 1.0, 0.3763, 0.0, 0.001214, 1.0, 0.0, 0.0, 0.0, 1.0, 0.0, 0.0, 0.0, 1.0, 0.0, 0.0, 0.0, 1.0, 0.0, 0.0, 0.0, 1.0, 0.0, 0.0, 0.0, 1.0, 0.2705, 0.0, 0.0009106, 1.0, 0.0, 0.0, 0.0, 1.0])
me_plane_001.use_remesh_preserve_volume = False
me_plane_001.use_remesh_preserve_attributes = False
me_plane_001.use_mirror_vertex_groups = False
me_plane_001.update()
me_plane = bpy.data.meshes.new('Plane')
me_plane.from_pydata([(-4.945, -4.997, 8.757), (4.985, -4.997, 7.573), (-4.985, 4.997, 8.427), (4.945, 4.997, 7.243), (-3.5, -3.498, 13.92), (3.5, -3.498, 13.92), (-3.5, 3.498, 14.17), (3.5, 3.498, 14.17), (-0.5207, -4.921, 13.92), (-4.92, 0.5238, 13.92), (6.728, -2.039, 7.243), (2.091, 6.741, 8.427), (-2.091, -6.741, 7.573), (-6.728, 2.039, 8.757), (3.462, -3.834, 4.44), (-3.489, -3.275, 5.051), (3.489, -8.838, 9.334), (-3.462, -8.279, 9.946), (4.92, -0.5238, 14.17), (0.5207, 4.921, 14.17), (3.462, -5.467, 4.714), (-3.489, -4.907, 4.104), (3.489, -0.1548, 9.273), (-3.462, 0.4054, 8.662), (-4.057, -2.979, 13.51), (3.859, -3.028, 13.86), (-3.859, -8.801, 8.142), (4.057, -8.851, 8.488), (1.39, -5.212, 13.51), (0.7493, 2.678, 13.86), (7.173, -4.508, 8.142), (6.532, 3.383, 8.488), (0.2869, -6.056, 12.9), (3.489, -1.013, 13.16), (4.089, -8.261, 8.844), (7.292, -3.218, 9.104), (-3.242, 6.238, 8.488), (4.622, 5.329, 8.142), (-3.678, 0.4284, 13.86), (4.186, -0.4804, 13.51), (-7.252, 0.1283, 8.488), (-2.35, 6.345, 8.142), (-2.536, -3.292, 13.86), (2.366, 2.924, 13.51), (-4.515, -7.165, 8.488), (-6.038, 0.6039, 8.142), (1.152, -5.816, 13.86), (-0.3704, 1.953, 13.51), (-1.765, -6.054, 4.312), (-3.403, -1.617, 4.335), (-1.793, -6.089, 9.041), (-3.431, -1.652, 9.065), (2.896, -6.195, 4.312), (2.477, -1.484, 4.335), (2.86, -6.221, 9.041), (2.441, -1.511, 9.065), (1.422, -0.1866, 15.94), (3.335, 4.538, 9.876), (4.587, -6.368, 12.13), (6.5, -1.643, 6.059), (-0.4008, 6.696, 6.993), (6.006, 3.43, 10.32), (-5.062, 2.327, 11.68), (1.345, -0.9391, 15.01), (-6.304, 2.567, 7.076), (-0.1805, 6.575, 10.11), (-4.705, -3.522, 11.89), (1.419, 0.4863, 14.93), (-1.204, -2.102, 14.93), (5.469, -4.93, 11.72), (-5.469, -6.9, 10.28), (1.204, -9.728, 7.076)], [], [(0, 1, 3, 2), (4, 5, 7, 6), (9, 8, 18, 19), (13, 12, 10, 11), (23, 22, 20, 21), (17, 16, 14, 15), (24, 25, 27, 26), (28, 29, 31, 30), (32, 33, 35, 34), (39, 38, 36, 37), (43, 42, 40, 41), (47, 46, 44, 45), (51, 50, 48, 49), (55, 54, 52, 53), (56, 57, 59, 58), (63, 62, 60, 61), (67, 66, 64, 65), (68, 69, 71, 70)])
_uv = me_plane.uv_layers.new(name='UVMap')
_uv.uv.foreach_set('vector', [0.999, 0.001001, 0.001001, 0.001001, 0.001001, 0.999, 0.999, 0.999, 0.999, 0.001001, 0.001001, 0.001001, 0.001001, 0.999, 0.999, 0.999, 0.999, 0.001001, 0.001001, 0.001001, 0.001001, 0.999, 0.999, 0.999, 0.999, 0.001001, 0.001001, 0.001001, 0.001001, 0.999, 0.999, 0.999, 0.999, 0.001001, 0.001001, 0.001001, 0.001001, 0.999, 0.999, 0.999, 0.999, 0.001001, 0.001001, 0.001001, 0.001001, 0.999, 0.999, 0.999, 0.999, 0.001001, 0.001001, 0.001001, 0.001001, 0.999, 0.999, 0.999, 0.999, 0.001001, 0.001001, 0.001001, 0.001001, 0.999, 0.999, 0.999, 0.999, 0.001001, 0.001001, 0.001001, 0.001001, 0.999, 0.999, 0.999, 0.999, 0.001001, 0.001001, 0.001001, 0.001001, 0.999, 0.999, 0.999, 0.999, 0.001001, 0.001001, 0.001001, 0.001001, 0.999, 0.999, 0.999, 0.999, 0.001001, 0.001001, 0.001001, 0.001001, 0.999, 0.999, 0.999, 0.999, 0.001001, 0.001001, 0.001001, 0.001001, 0.999, 0.999, 0.999, 0.999, 0.001001, 0.001001, 0.001001, 0.001001, 0.999, 0.999, 0.999, 0.999, 0.001001, 0.001001, 0.001001, 0.001001, 0.999, 0.999, 0.999, 0.999, 0.001001, 0.001001, 0.001001, 0.001001, 0.999, 0.999, 0.999, 0.999, 0.001001, 0.001001, 0.001001, 0.001001, 0.999, 0.999, 0.999, 0.999, 0.001001, 0.001001, 0.001001, 0.001001, 0.999, 0.999, 0.999])
_ca = me_plane.color_attributes.new('Col', 'BYTE_COLOR', 'CORNER')
_ca.data.foreach_set('color', [0.0, 0.0, 0.0, 1.0, 0.0, 0.0, 0.0, 1.0, 0.08228, 0.0, 0.001518, 1.0, 0.04519, 0.0, 0.001214, 1.0, 0.0, 0.0, 0.0, 1.0, 0.0, 0.0, 0.0, 1.0, 0.0, 0.0, 0.0, 1.0, 0.0, 0.0, 0.0, 1.0, 0.0, 0.0, 0.0, 1.0, 0.0, 0.0, 0.0, 1.0, 0.2831, 0.0, 0.002732, 1.0, 0.0, 0.0, 0.0, 1.0, 0.01521, 0.0, 0.0006071, 1.0, 0.0, 0.0, 0.0, 1.0, 0.0, 0.0, 0.0, 1.0, 0.0, 0.0, 0.0, 1.0, 0.0, 0.0, 0.0, 1.0, 0.0, 0.0, 0.0, 1.0, 0.01681, 0.0, 0.0006071, 1.0, 0.0, 0.0, 0.0, 1.0, 0.0, 0.0, 0.0, 1.0, 0.01298, 0.0, 0.0006071, 1.0, 0.008023, 0.0, 0.0003035, 1.0, 0.0, 0.0, 0.0, 1.0, 0.0, 0.0, 0.0, 1.0, 0.0, 0.0, 0.0, 1.0, 0.402, 0.0, 0.003347, 1.0, 0.0, 0.0, 0.0, 1.0, 0.0, 0.0, 0.0, 1.0, 0.0, 0.0, 0.0, 1.0, 0.0, 0.0, 0.0, 1.0, 0.3095, 0.0, 0.002732, 1.0, 0.0, 0.0, 0.0, 1.0, 0.0, 0.0, 0.0, 1.0, 0.05781, 0.0, 0.001214, 1.0, 0.4072, 0.0, 0.003347, 1.0, 0.0, 0.0, 0.0, 1.0, 0.0, 0.0, 0.0, 1.0, 0.0, 0.0, 0.0, 1.0, 0.3712, 0.0, 0.003035, 1.0, 0.0, 0.0, 0.0, 1.0, 0.0, 0.0, 0.0, 1.0, 0.0, 0.0, 0.0, 1.0, 0.0, 0.0, 0.0, 1.0, 0.0, 0.0, 0.0, 1.0, 0.0, 0.0, 0.0, 1.0, 0.0, 0.0, 0.0, 1.0, 0.0, 0.0, 0.0, 1.0, 0.0, 0.0, 0.0, 1.0, 0.0, 0.0, 0.0, 1.0, 0.0, 0.0, 0.0, 1.0, 0.0137, 0.0, 0.0006071, 1.0, 0.0, 0.0, 0.0, 1.0, 0.0, 0.0, 0.0, 1.0, 0.0185, 0.0, 0.0006071, 1.0, 0.09531, 0.0, 0.001821, 1.0, 0.0, 0.0, 0.0, 1.0, 0.0, 0.0, 0.0, 1.0, 0.0, 0.0, 0.0, 1.0, 0.0, 0.0, 0.0, 1.0, 0.0, 0.0, 0.0, 1.0, 0.0, 0.0, 0.0, 1.0, 0.0, 0.0, 0.0, 1.0, 0.0, 0.0, 0.0, 1.0, 0.002125, 0.0, 0.0, 1.0, 0.0, 0.0, 0.0, 1.0, 0.0319, 0.0, 0.0009106, 1.0, 0.0, 0.0, 0.0, 1.0, 0.0, 0.0, 0.0, 1.0, 0.0, 0.0, 0.0, 1.0, 0.005182, 0.0, 0.0003035, 1.0, 0.0, 0.0, 0.0, 1.0])
me_plane.use_remesh_preserve_volume = False
me_plane.use_remesh_preserve_attributes = False
me_plane.use_mirror_vertex_groups = False
me_plane.update()

# ---- objects
ob_foliage_0 = bpy.data.objects.new('Foliage_0', me_plane_002)
ob_foliage_1 = bpy.data.objects.new('Foliage_1', me_plane_001)
ob_empty = bpy.data.objects.new('Empty', None)
ob_foliage_2 = bpy.data.objects.new('Foliage_2', me_plane)

# ---- transforms, parenting, visibility, modifiers, constraints
ob_foliage_0.location = (0.0, 0.0, 0.0)
ob_foliage_0.lineart.crease_threshold = 0.0
ob_foliage_1.location = (0.0, 0.0, 0.0)
ob_foliage_1.lineart.crease_threshold = 0.0
ob_empty.location = (0.0, 0.0, 0.0)
ob_empty.empty_display_size = 2.0
ob_empty.empty_image_offset = (0.0, 0.0)
ob_empty.lineart.crease_threshold = 0.0
ob_foliage_2.location = (0.0, 0.0, 0.0)
ob_foliage_2.lineart.crease_threshold = 0.0

# ---- collection membership
col_collection_1.objects.link(ob_foliage_0)
col_collection_2.objects.link(ob_foliage_1)
col_collection_3.objects.link(ob_empty)
col_collection_3.objects.link(ob_foliage_2)

# ---- scene / render settings (as saved in the file)
scene.frame_start = 1; scene.frame_end = 250; scene.frame_set(1)
scene.render.engine = 'BLENDER_EEVEE_NEXT'
scene.render.resolution_percentage = 50
scene.render.dither_intensity = 0.0
scene.cycles.use_denoising = False
scene.cycles.samples = 128
scene.cycles.sampling_pattern = 'TABULATED_SOBOL'
scene.cycles.use_adaptive_sampling = False
scene.cycles.use_light_tree = False
scene.cycles.blur_glossy = 0.0
scene.cycles.sample_clamp_indirect = 0.0
scene.view_settings.view_transform = 'Standard'
bpy.context.view_layer.update()

# ---- added for rendering (the .blend has no active camera and no usable light): camera, sun
cam_auto = bpy.data.cameras.new('AutoCamera')
cam_auto.lens = 50.0
cam_auto.sensor_width = 36.0
cam_auto.clip_end = 1000.0
ob_auto_camera = bpy.data.objects.new('AutoCamera', cam_auto)
scene.collection.objects.link(ob_auto_camera)
ob_auto_camera.location = (26.669, -33.7964, 30.7699)
ob_auto_camera.rotation_euler = (1.09748, -7.21219e-08, 0.694738)
scene.camera = ob_auto_camera
light_auto_sun = bpy.data.lights.new('AutoSun', 'SUN')
light_auto_sun.energy = 3.0
light_auto_sun.angle = 0.0523599
ob_auto_sun = bpy.data.objects.new('AutoSun', light_auto_sun)
scene.collection.objects.link(ob_auto_sun)
ob_auto_sun.rotation_euler = (0.872665, 0.174533, 0.523599)
bpy.context.view_layer.update()

